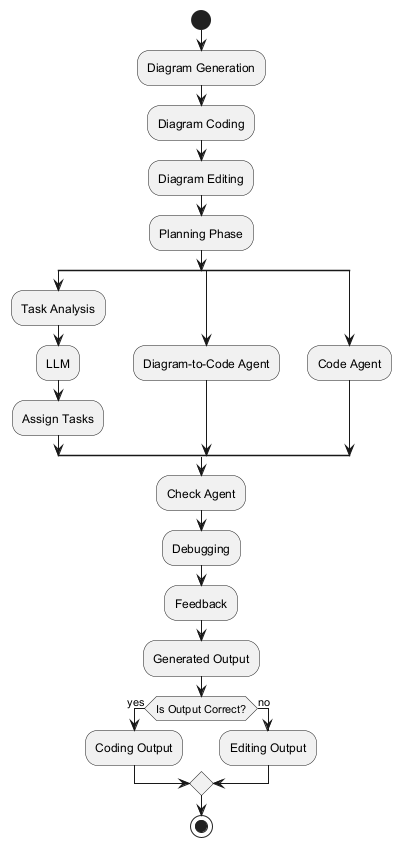

The diagram above was rendered by PlantUML. Its source (embedded in the PNG):
@startuml
start
:Diagram Generation;
:Diagram Coding;
:Diagram Editing;
:Planning Phase;
split
  :Task Analysis;
  :LLM;
  :Assign Tasks;
split again
  :Diagram-to-Code Agent;
split again
  :Code Agent;
end split
:Check Agent;
:Debugging;
:Feedback;
:Generated Output;
if (Is Output Correct?) then (yes)
  :Coding Output;
else (no)
  :Editing Output;
endif
stop
@enduml